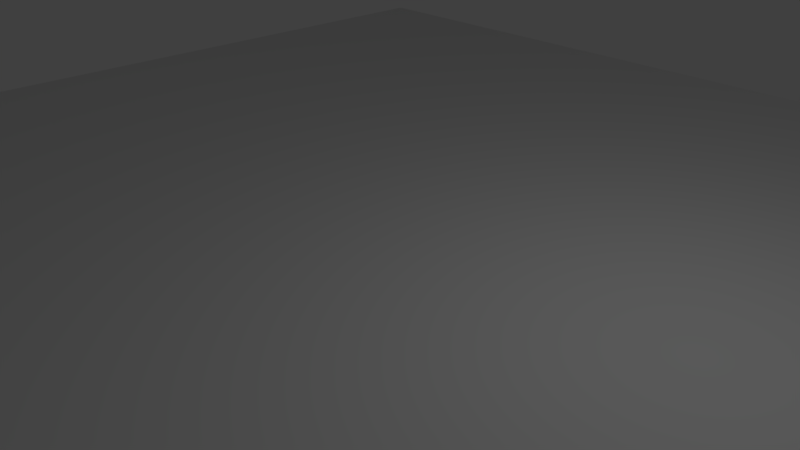 # Source: carpet.blend  (saved by Blender 2.79.0; exported with 4.5.12 LTS)
import bpy
from mathutils import Matrix  # noqa: F401  (used for matrix-valued properties, if any)

bpy.ops.wm.read_factory_settings(use_empty=True)
scene = bpy.context.scene
scene.name = 'Scene'

# ---- collections
col_collection_1 = bpy.data.collections.new('Collection 1'); scene.collection.children.link(col_collection_1)

# ---- materials (node trees are filled in below, after node groups)
mat_material = bpy.data.materials.new('Material')
mat_material.alpha_threshold = 0.0
mat_material.use_transparent_shadow = False
mat_material.roughness = 0.5
mat_material.line_color = (0.0, 0.0, 0.0, 1.0)

# ---- material node trees

# ---- world
world_world = bpy.data.worlds.new('World'); scene.world = world_world
world_world.color = (0.05088, 0.05088, 0.05088)
world_world.use_sun_shadow = False
world_world.sun_shadow_jitter_overblur = 0.0
world_world.cycles.sampling_method = 'MANUAL'

# ---- cameras
cam_camera = bpy.data.cameras.new('Camera')
cam_camera.clip_end = 100.0
cam_camera.lens = 35.0
cam_camera.sensor_width = 32.0
cam_camera.sensor_height = 18.0
cam_camera.ortho_scale = 7.314
cam_camera.dof.focus_distance = 0.0
cam_camera.dof.aperture_fstop = 128.0

# ---- lights
light_lamp = bpy.data.lights.new('Lamp', 'POINT')
light_lamp.transmission_factor = 0.0
light_lamp.cutoff_distance = 30.0
light_lamp.energy = 100.0
light_lamp.shadow_buffer_clip_start = 1.001
light_lamp.shadow_soft_size = 0.1
light_lamp.shadow_maximum_resolution = 0.006
light_lamp.use_absolute_resolution = True

# ---- meshes
me_cube = bpy.data.meshes.new('Cube')
me_cube.from_pydata([(1.0, 1.0, -1.0), (1.0, -1.0, -1.0), (-1.0, -1.0, -1.0), (-1.0, 1.0, -1.0), (1.0, 1.0, 1.0), (1.0, -1.0, 1.0), (-1.0, -1.0, 1.0), (-1.0, 1.0, 1.0)], [], [(0, 1, 2, 3), (4, 7, 6, 5), (0, 4, 5, 1), (1, 5, 6, 2), (2, 6, 7, 3), (4, 0, 3, 7)])
_uv = me_cube.uv_layers.new(name='UVMap')
_uv.uv.foreach_set('vector', [0.003582, 1.99, 1.009, 1.99, 1.009, 2.995, 0.003582, 2.995, 1.009, 0.9852, 1.009, 1.99, 0.003582, 1.99, 0.003582, 0.9852, 2.014, 0.9852, 1.009, 0.9852, 1.009, -0.01994, 2.014, -0.01993, 0.003582, 0.9852, 0.003582, -0.01993, 1.009, -0.01994, 1.009, 0.9852, 3.019, 0.9852, 2.014, 0.9852, 2.014, -0.01993, 3.019, -0.01994, 1.009, 0.9852, 2.014, 0.9852, 2.014, 1.99, 1.009, 1.99])
me_cube.materials.append(mat_material)
me_cube.use_remesh_preserve_volume = False
me_cube.use_remesh_preserve_attributes = False
me_cube.use_mirror_vertex_groups = False
me_cube.update()

# ---- objects
ob_cube = bpy.data.objects.new('Cube', me_cube)
ob_lamp = bpy.data.objects.new('Lamp', light_lamp)
ob_camera = bpy.data.objects.new('Camera', cam_camera)

# ---- transforms, parenting, visibility, modifiers, constraints
ob_cube.location = (0.0, 0.0, 0.0)
ob_cube.scale = (10.0, 10.0, 0.01)
ob_cube.lock_rotations_4d = False
ob_cube.empty_display_type = 'ARROWS'
ob_cube.lineart.crease_threshold = 0.0
ob_lamp.location = (4.076, 1.005, 5.904)
ob_lamp.rotation_euler = (0.6503, 0.05522, 1.866)
ob_lamp.lock_rotations_4d = False
ob_lamp.empty_display_type = 'ARROWS'
ob_lamp.color = (0.0, 0.0, 0.0, 0.0)
ob_lamp.lineart.crease_threshold = 0.0
ob_camera.location = (7.481, -6.508, 5.344)
ob_camera.rotation_euler = (1.109, 0.0, 0.8149)
ob_camera.lock_rotations_4d = False
ob_camera.empty_display_type = 'ARROWS'
ob_camera.color = (0.0, 0.0, 0.0, 0.0)
ob_camera.display_type = 'WIRE'
ob_camera.lineart.crease_threshold = 0.0

# ---- collection membership
col_collection_1.objects.link(ob_cube)
col_collection_1.objects.link(ob_lamp)
col_collection_1.objects.link(ob_camera)

# ---- scene / render settings (as saved in the file)
scene.camera = ob_camera
scene.frame_start = 1; scene.frame_end = 250; scene.frame_set(1)
scene.render.engine = 'BLENDER_EEVEE_NEXT'
scene.render.resolution_percentage = 50
scene.render.dither_intensity = 0.0
scene.cycles.use_denoising = False
scene.cycles.samples = 128
scene.cycles.sampling_pattern = 'TABULATED_SOBOL'
scene.cycles.use_adaptive_sampling = False
scene.cycles.use_light_tree = False
scene.cycles.blur_glossy = 0.0
scene.cycles.sample_clamp_indirect = 0.0
scene.view_settings.view_transform = 'Standard'
bpy.context.view_layer.update()
